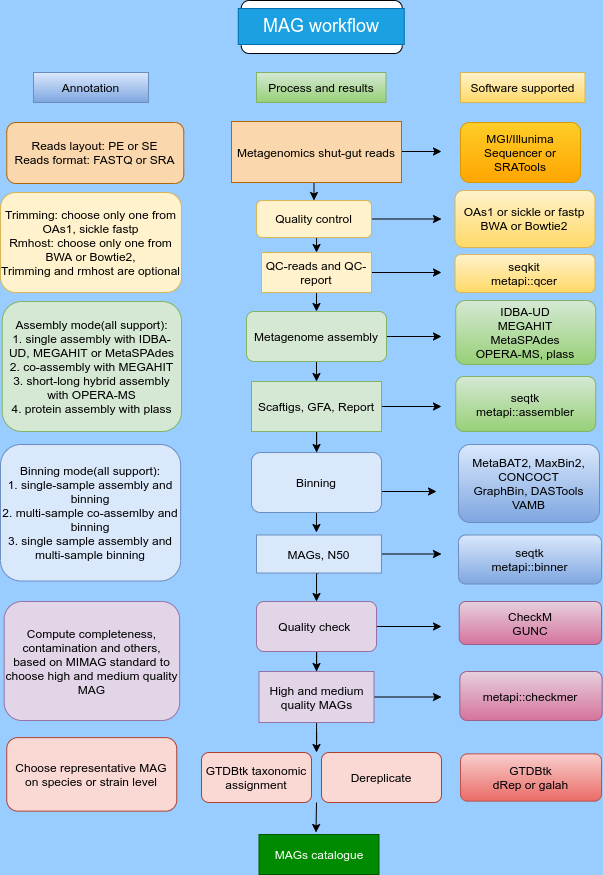

The diagram above was exported from draw.io. Its source (the exported page's mxGraphModel, read from the mxfile embedded in the PNG):
<mxGraphModel dx="1478" dy="1176" grid="1" gridSize="10" guides="1" tooltips="1" connect="1" arrows="1" fold="1" page="1" pageScale="1" pageWidth="850" pageHeight="1100" background="#99CCFF" math="0" shadow="0">
  <root>
    <mxCell id="0" />
    <mxCell id="1" parent="0" />
    <mxCell id="120" style="edgeStyle=orthogonalEdgeStyle;rounded=0;orthogonalLoop=1;jettySize=auto;html=1;" edge="1" parent="1" source="4">
      <mxGeometry relative="1" as="geometry">
        <mxPoint x="540" y="384" as="targetPoint" />
      </mxGeometry>
    </mxCell>
    <mxCell id="140" style="edgeStyle=orthogonalEdgeStyle;rounded=0;orthogonalLoop=1;jettySize=auto;html=1;exitX=0.5;exitY=1;exitDx=0;exitDy=0;entryX=0.5;entryY=0;entryDx=0;entryDy=0;" edge="1" parent="1" source="4" target="6">
      <mxGeometry relative="1" as="geometry" />
    </mxCell>
    <mxCell id="4" value="Metagenome assembly" style="rounded=1;whiteSpace=wrap;html=1;fillColor=#d5e8d4;strokeColor=#82b366;" parent="1" vertex="1">
      <mxGeometry x="345" y="359" width="140" height="50" as="geometry" />
    </mxCell>
    <mxCell id="7" style="edgeStyle=orthogonalEdgeStyle;rounded=0;orthogonalLoop=1;jettySize=auto;html=1;" parent="1" source="6" target="9" edge="1">
      <mxGeometry relative="1" as="geometry">
        <mxPoint x="440" y="479" as="targetPoint" />
      </mxGeometry>
    </mxCell>
    <mxCell id="121" style="edgeStyle=orthogonalEdgeStyle;rounded=0;orthogonalLoop=1;jettySize=auto;html=1;" edge="1" parent="1" source="6">
      <mxGeometry relative="1" as="geometry">
        <mxPoint x="540" y="454" as="targetPoint" />
      </mxGeometry>
    </mxCell>
    <mxCell id="6" value="Scaftigs, GFA, Report" style="rounded=0;whiteSpace=wrap;html=1;fillColor=#d5e8d4;strokeColor=#82b366;" parent="1" vertex="1">
      <mxGeometry x="350" y="429" width="130" height="50" as="geometry" />
    </mxCell>
    <mxCell id="122" style="edgeStyle=orthogonalEdgeStyle;rounded=0;orthogonalLoop=1;jettySize=auto;html=1;" edge="1" parent="1">
      <mxGeometry relative="1" as="geometry">
        <mxPoint x="535" y="539" as="targetPoint" />
        <mxPoint x="480" y="539" as="sourcePoint" />
      </mxGeometry>
    </mxCell>
    <mxCell id="141" style="edgeStyle=orthogonalEdgeStyle;rounded=0;orthogonalLoop=1;jettySize=auto;html=1;exitX=0.5;exitY=1;exitDx=0;exitDy=0;" edge="1" parent="1" source="9">
      <mxGeometry relative="1" as="geometry">
        <mxPoint x="414.9411764705883" y="580" as="targetPoint" />
      </mxGeometry>
    </mxCell>
    <mxCell id="9" value="Binning" style="rounded=1;whiteSpace=wrap;html=1;fillColor=#dae8fc;strokeColor=#6c8ebf;" parent="1" vertex="1">
      <mxGeometry x="350" y="500" width="130" height="60" as="geometry" />
    </mxCell>
    <mxCell id="134" style="edgeStyle=orthogonalEdgeStyle;rounded=0;orthogonalLoop=1;jettySize=auto;html=1;" edge="1" parent="1" source="10">
      <mxGeometry relative="1" as="geometry">
        <mxPoint x="540" y="601.5" as="targetPoint" />
      </mxGeometry>
    </mxCell>
    <mxCell id="142" style="edgeStyle=orthogonalEdgeStyle;rounded=0;orthogonalLoop=1;jettySize=auto;html=1;exitX=0.5;exitY=1;exitDx=0;exitDy=0;entryX=0.5;entryY=0;entryDx=0;entryDy=0;" edge="1" parent="1" source="10" target="13">
      <mxGeometry relative="1" as="geometry" />
    </mxCell>
    <mxCell id="10" value="MAGs, N50" style="rounded=0;whiteSpace=wrap;html=1;fillColor=#dae8fc;strokeColor=#6c8ebf;" parent="1" vertex="1">
      <mxGeometry x="355" y="582.5" width="125" height="38" as="geometry" />
    </mxCell>
    <mxCell id="17" style="edgeStyle=orthogonalEdgeStyle;rounded=0;orthogonalLoop=1;jettySize=auto;html=1;entryX=0.5;entryY=0;entryDx=0;entryDy=0;" parent="1" source="13" target="16" edge="1">
      <mxGeometry relative="1" as="geometry" />
    </mxCell>
    <mxCell id="135" style="edgeStyle=orthogonalEdgeStyle;rounded=0;orthogonalLoop=1;jettySize=auto;html=1;" edge="1" parent="1" source="13">
      <mxGeometry relative="1" as="geometry">
        <mxPoint x="540" y="674" as="targetPoint" />
      </mxGeometry>
    </mxCell>
    <mxCell id="13" value="Quality check&amp;nbsp;" style="rounded=1;whiteSpace=wrap;html=1;fillColor=#e1d5e7;strokeColor=#9673a6;" parent="1" vertex="1">
      <mxGeometry x="355" y="649" width="120" height="50" as="geometry" />
    </mxCell>
    <mxCell id="109" style="edgeStyle=orthogonalEdgeStyle;rounded=0;orthogonalLoop=1;jettySize=auto;html=1;" edge="1" parent="1" source="16">
      <mxGeometry relative="1" as="geometry">
        <mxPoint x="415" y="800" as="targetPoint" />
      </mxGeometry>
    </mxCell>
    <mxCell id="136" style="edgeStyle=orthogonalEdgeStyle;rounded=0;orthogonalLoop=1;jettySize=auto;html=1;" edge="1" parent="1" source="16">
      <mxGeometry relative="1" as="geometry">
        <mxPoint x="540" y="744.5" as="targetPoint" />
      </mxGeometry>
    </mxCell>
    <mxCell id="16" value="High and medium quality MAGs" style="rounded=0;whiteSpace=wrap;html=1;fillColor=#e1d5e7;strokeColor=#9673a6;" parent="1" vertex="1">
      <mxGeometry x="357.5" y="719" width="115" height="51" as="geometry" />
    </mxCell>
    <mxCell id="116" style="edgeStyle=orthogonalEdgeStyle;rounded=0;orthogonalLoop=1;jettySize=auto;html=1;" edge="1" parent="1">
      <mxGeometry relative="1" as="geometry">
        <mxPoint x="540" y="199" as="targetPoint" />
        <mxPoint x="490" y="199" as="sourcePoint" />
      </mxGeometry>
    </mxCell>
    <mxCell id="137" style="edgeStyle=orthogonalEdgeStyle;rounded=0;orthogonalLoop=1;jettySize=auto;html=1;exitX=0.5;exitY=1;exitDx=0;exitDy=0;entryX=0.5;entryY=0;entryDx=0;entryDy=0;" edge="1" parent="1" source="18" target="20">
      <mxGeometry relative="1" as="geometry" />
    </mxCell>
    <mxCell id="18" value="Metagenomics shut-gut reads" style="rounded=0;whiteSpace=wrap;html=1;fillColor=#fad7ac;strokeColor=#b46504;" parent="1" vertex="1">
      <mxGeometry x="330" y="169" width="170" height="61" as="geometry" />
    </mxCell>
    <mxCell id="118" style="edgeStyle=orthogonalEdgeStyle;rounded=0;orthogonalLoop=1;jettySize=auto;html=1;" edge="1" parent="1" source="20">
      <mxGeometry relative="1" as="geometry">
        <mxPoint x="540" y="266.5" as="targetPoint" />
      </mxGeometry>
    </mxCell>
    <mxCell id="138" style="edgeStyle=orthogonalEdgeStyle;rounded=0;orthogonalLoop=1;jettySize=auto;html=1;exitX=0.5;exitY=1;exitDx=0;exitDy=0;entryX=0.5;entryY=0;entryDx=0;entryDy=0;" edge="1" parent="1" source="20" target="80">
      <mxGeometry relative="1" as="geometry" />
    </mxCell>
    <mxCell id="20" value="Quality control" style="rounded=1;whiteSpace=wrap;html=1;fillColor=#fff2cc;strokeColor=#d6b656;" parent="1" vertex="1">
      <mxGeometry x="355" y="248" width="115" height="37" as="geometry" />
    </mxCell>
    <mxCell id="23" value="&lt;font face=&quot;helvetica&quot;&gt;IDBA-UD&lt;br&gt;MEGAHIT&lt;br&gt;MetaSPAdes&lt;br&gt;OPERA-MS, plass&lt;br&gt;&lt;/font&gt;" style="rounded=1;whiteSpace=wrap;html=1;fillColor=#d5e8d4;strokeColor=#82b366;gradientColor=#97d077;" parent="1" vertex="1">
      <mxGeometry x="554.25" y="348" width="140" height="64" as="geometry" />
    </mxCell>
    <mxCell id="30" value="MetaBAT2, MaxBin2, CONCOCT&lt;br&gt;GraphBin, DASTools&lt;br&gt;VAMB" style="rounded=1;whiteSpace=wrap;html=1;fillColor=#dae8fc;strokeColor=#6c8ebf;gradientColor=#7ea6e0;" parent="1" vertex="1">
      <mxGeometry x="557" y="492" width="141" height="78" as="geometry" />
    </mxCell>
    <mxCell id="32" value="OAs1 or sickle or fastp&lt;br&gt;BWA or Bowtie2" style="rounded=1;whiteSpace=wrap;html=1;fillColor=#fff2cc;strokeColor=#d6b656;gradientColor=#ffd966;" parent="1" vertex="1">
      <mxGeometry x="553.49" y="238" width="140" height="57" as="geometry" />
    </mxCell>
    <mxCell id="35" value="seqtk&lt;br&gt;metapi::assembler" style="rounded=1;whiteSpace=wrap;html=1;fillColor=#d5e8d4;strokeColor=#82b366;gradientColor=#97d077;" parent="1" vertex="1">
      <mxGeometry x="554.25" y="424" width="140" height="55" as="geometry" />
    </mxCell>
    <mxCell id="39" value="seqtk&lt;br&gt;metapi::binner" style="rounded=1;whiteSpace=wrap;html=1;fillColor=#dae8fc;strokeColor=#6c8ebf;gradientColor=#7ea6e0;" parent="1" vertex="1">
      <mxGeometry x="557" y="582.5" width="143" height="49" as="geometry" />
    </mxCell>
    <mxCell id="45" value="Dereplicate" style="rounded=1;whiteSpace=wrap;html=1;fillColor=#fad9d5;strokeColor=#ae4132;" parent="1" vertex="1">
      <mxGeometry x="420" y="800" width="120" height="50" as="geometry" />
    </mxCell>
    <mxCell id="46" value="GTDBtk&lt;br&gt;dRep or galah" style="rounded=1;whiteSpace=wrap;html=1;fillColor=#f8cecc;strokeColor=#b85450;gradientColor=#ea6b66;" parent="1" vertex="1">
      <mxGeometry x="559" y="801.37" width="141" height="47.25" as="geometry" />
    </mxCell>
    <mxCell id="48" value="CheckM&lt;br&gt;GUNC" style="whiteSpace=wrap;html=1;rounded=1;fillColor=#e6d0de;strokeColor=#996185;gradientColor=#d5739d;" parent="1" vertex="1">
      <mxGeometry x="557.75" y="649" width="142.25" height="43" as="geometry" />
    </mxCell>
    <mxCell id="67" value="GTDBtk taxonomic assignment" style="rounded=1;whiteSpace=wrap;html=1;fillColor=#fad9d5;strokeColor=#ae4132;" parent="1" vertex="1">
      <mxGeometry x="300" y="800" width="110" height="50" as="geometry" />
    </mxCell>
    <mxCell id="119" style="edgeStyle=orthogonalEdgeStyle;rounded=0;orthogonalLoop=1;jettySize=auto;html=1;" edge="1" parent="1" source="80">
      <mxGeometry relative="1" as="geometry">
        <mxPoint x="540" y="320" as="targetPoint" />
      </mxGeometry>
    </mxCell>
    <mxCell id="139" style="edgeStyle=orthogonalEdgeStyle;rounded=0;orthogonalLoop=1;jettySize=auto;html=1;exitX=0.5;exitY=1;exitDx=0;exitDy=0;entryX=0.5;entryY=0;entryDx=0;entryDy=0;" edge="1" parent="1" source="80" target="4">
      <mxGeometry relative="1" as="geometry" />
    </mxCell>
    <mxCell id="80" value="QC-reads and QC-report" style="rounded=0;whiteSpace=wrap;html=1;fillColor=#fff2cc;strokeColor=#d6b656;" vertex="1" parent="1">
      <mxGeometry x="360" y="300" width="110" height="40" as="geometry" />
    </mxCell>
    <mxCell id="88" value="Software supported" style="text;html=1;strokeColor=#d6b656;fillColor=#fff2cc;align=center;verticalAlign=middle;whiteSpace=wrap;rounded=0;gradientColor=#ffd966;" vertex="1" parent="1">
      <mxGeometry x="559" y="120" width="124.5" height="30" as="geometry" />
    </mxCell>
    <mxCell id="94" value="Process and results" style="text;html=1;strokeColor=#82b366;fillColor=#d5e8d4;align=center;verticalAlign=middle;whiteSpace=wrap;rounded=0;gradientColor=#97d077;" vertex="1" parent="1">
      <mxGeometry x="355" y="120" width="129.5" height="30" as="geometry" />
    </mxCell>
    <mxCell id="95" value="Annotation" style="text;html=1;strokeColor=#6c8ebf;fillColor=#dae8fc;align=center;verticalAlign=middle;whiteSpace=wrap;rounded=0;gradientColor=#7ea6e0;" vertex="1" parent="1">
      <mxGeometry x="132" y="120" width="115" height="30" as="geometry" />
    </mxCell>
    <mxCell id="98" value="Reads layout: PE or SE&lt;br&gt;Reads format: FASTQ or SRA" style="rounded=1;whiteSpace=wrap;html=1;fillColor=#fad7ac;strokeColor=#b46504;" vertex="1" parent="1">
      <mxGeometry x="105.25" y="170" width="177" height="61" as="geometry" />
    </mxCell>
    <mxCell id="100" value="Trimming: choose only one from OAs1, sickle fastp&lt;br&gt;Rmhost: choose only one from BWA or Bowtie2,&lt;br&gt;Trimming and rmhost are optional" style="rounded=1;whiteSpace=wrap;html=1;fillColor=#fff2cc;strokeColor=#d6b656;" vertex="1" parent="1">
      <mxGeometry x="99" y="240" width="181" height="100" as="geometry" />
    </mxCell>
    <mxCell id="102" value="MGI/Illunima Sequencer or SRATools" style="rounded=1;whiteSpace=wrap;html=1;fillColor=#ffcd28;strokeColor=#d79b00;gradientColor=#ffa500;" vertex="1" parent="1">
      <mxGeometry x="559" y="170" width="120" height="60" as="geometry" />
    </mxCell>
    <mxCell id="104" value="seqkit&lt;br&gt;metapi::qcer" style="rounded=1;whiteSpace=wrap;html=1;fillColor=#fff2cc;strokeColor=#d6b656;gradientColor=#ffd966;" vertex="1" parent="1">
      <mxGeometry x="553.49" y="302" width="140" height="38" as="geometry" />
    </mxCell>
    <mxCell id="105" value="Assembly mode(all support):&lt;br&gt;1. single assembly with IDBA-UD, MEGAHIT or MetaSPAdes&lt;br&gt;2. co-assembly with MEGAHIT&lt;br&gt;3. short-long hybrid assembly with OPERA-MS&lt;br&gt;4. protein assembly with plass" style="rounded=1;whiteSpace=wrap;html=1;fillColor=#d5e8d4;strokeColor=#82b366;" vertex="1" parent="1">
      <mxGeometry x="100.75" y="349" width="179.25" height="130" as="geometry" />
    </mxCell>
    <mxCell id="106" value="Binning mode(all support):&lt;br&gt;1. single-sample assembly and binning&lt;br&gt;2. multi-sample co-assemlby and binning&lt;br&gt;3. single sample assembly and multi-sample binning" style="rounded=1;whiteSpace=wrap;html=1;fillColor=#dae8fc;strokeColor=#6c8ebf;" vertex="1" parent="1">
      <mxGeometry x="99" y="492" width="180.12" height="136.5" as="geometry" />
    </mxCell>
    <mxCell id="107" value="Choose representative MAG on species or strain level" style="rounded=1;whiteSpace=wrap;html=1;fillColor=#fad9d5;strokeColor=#ae4132;" vertex="1" parent="1">
      <mxGeometry x="105.25" y="785.13" width="170" height="73.5" as="geometry" />
    </mxCell>
    <mxCell id="108" value="Compute completeness, contamination and others, based on MIMAG standard to choose high and medium quality MAG" style="rounded=1;whiteSpace=wrap;html=1;fillColor=#e1d5e7;strokeColor=#9673a6;" vertex="1" parent="1">
      <mxGeometry x="102.63" y="649" width="175.5" height="119" as="geometry" />
    </mxCell>
    <mxCell id="112" value="MAGs catalogue" style="rounded=0;whiteSpace=wrap;html=1;fillColor=#008a00;strokeColor=#005700;fontColor=#ffffff;" vertex="1" parent="1">
      <mxGeometry x="357.5" y="882" width="120" height="40" as="geometry" />
    </mxCell>
    <mxCell id="114" value="" style="endArrow=classic;html=1;entryX=0.5;entryY=0;entryDx=0;entryDy=0;" edge="1" parent="1">
      <mxGeometry width="50" height="50" relative="1" as="geometry">
        <mxPoint x="415" y="850" as="sourcePoint" />
        <mxPoint x="414.5" y="880" as="targetPoint" />
      </mxGeometry>
    </mxCell>
    <mxCell id="127" value="" style="rounded=1;whiteSpace=wrap;html=1;" vertex="1" parent="1">
      <mxGeometry x="339.75" y="48" width="161" height="53" as="geometry" />
    </mxCell>
    <mxCell id="128" value="&lt;font style=&quot;font-size: 18px&quot;&gt;MAG workflow&lt;/font&gt;" style="text;html=1;strokeColor=#006EAF;fillColor=#1ba1e2;align=center;verticalAlign=middle;whiteSpace=wrap;rounded=0;fontColor=#ffffff;" vertex="1" parent="1">
      <mxGeometry x="336.75" y="56" width="166" height="36" as="geometry" />
    </mxCell>
    <mxCell id="129" value="metapi::checkmer" style="rounded=1;whiteSpace=wrap;html=1;gradientColor=#d5739d;fillColor=#e6d0de;strokeColor=#996185;" vertex="1" parent="1">
      <mxGeometry x="558.38" y="719" width="142.25" height="49" as="geometry" />
    </mxCell>
  </root>
</mxGraphModel>